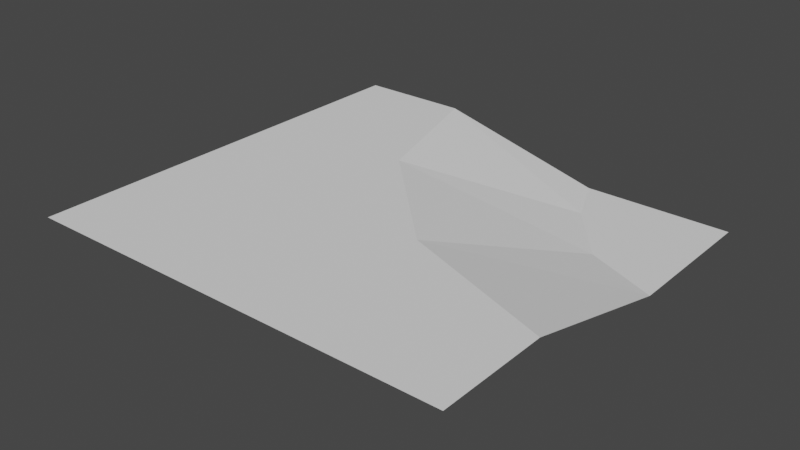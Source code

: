 # Source: corner_out_coast.blend  (saved by Blender 3.2.14; exported with 4.5.12 LTS)
import bpy
from mathutils import Matrix  # noqa: F401  (used for matrix-valued properties, if any)

bpy.ops.wm.read_factory_settings(use_empty=True)
scene = bpy.context.scene
scene.name = 'Scene'

# ---- collections
col_collection = bpy.data.collections.new('Collection'); scene.collection.children.link(col_collection)

# ---- world
world_world = bpy.data.worlds.new('World'); scene.world = world_world
world_world.use_nodes = True; world_world.node_tree.nodes.clear()
_N = world_world.node_tree.nodes; _L = world_world.node_tree.links
n0 = _N.new('ShaderNodeOutputWorld'); n0.name = 'World Output'; n0.location = (300, 300)
n1 = _N.new('ShaderNodeBackground'); n1.name = 'Background'; n1.location = (10, 300)
n1.inputs[0].default_value = (0.05088, 0.05088, 0.05088, 1.0)
_L.new(n1.outputs[0], n0.inputs[0])
n0.is_active_output = True
world_world.color = (0.05088, 0.05088, 0.05088)
world_world.use_sun_shadow = False
world_world.sun_shadow_jitter_overblur = 0.0

# ---- meshes
me_plane_002 = bpy.data.meshes.new('Plane.002')
me_plane_002.from_pydata([(-0.5, -0.5, 0.0), (0.5, -0.5, 0.0), (-0.5, 0.5, 0.0), (0.5, 0.5, -0.1), (0.5, -0.2395, 0.0), (0.5, 0.1536, -0.1), (0.1536, 0.5, -0.1), (-0.2395, 0.5, 0.0), (0.1278, -0.1021, 2.328e-10), (-0.1415, 0.1662, 3.492e-10), (0.3272, 0.2278, -0.1), (0.2095, 0.3756, -0.1)], [], [(3, 10, 5), (0, 1, 4, 8), (8, 4, 5, 10), (7, 9, 11, 6), (9, 8, 10, 11), (0, 8, 9), (2, 0, 9, 7), (11, 10, 3), (6, 11, 3)])
_uv = me_plane_002.uv_layers.new(name='UVMap')
_uv.uv.foreach_set('vector', [1.0, 1.0, 0.8889, 0.7778, 1.0, 0.6667, 0.0, 0.0, 1.0, 0.0, 1.0, 0.3333, 0.7778, 0.5556, 0.7778, 0.5556, 1.0, 0.3333, 1.0, 0.6667, 0.8889, 0.7778, 0.3333, 1.0, 0.5556, 0.7778, 0.7778, 0.8889, 0.6667, 1.0, 0.5556, 0.7778, 0.7778, 0.5556, 0.8889, 0.7778, 0.7778, 0.8889, 0.0, 0.0, 0.7778, 0.5556, 0.5556, 0.7778, 0.0, 1.0, 0.0, 0.0, 0.5556, 0.7778, 0.3333, 1.0, 0.7778, 0.8889, 0.8889, 0.7778, 1.0, 1.0, 0.6667, 1.0, 0.7778, 0.8889, 1.0, 1.0])
me_plane_002.update()

# ---- objects
ob_corner_out_coast = bpy.data.objects.new('Corner Out Coast', me_plane_002)

# ---- transforms, parenting, visibility, modifiers, constraints
ob_corner_out_coast.location = (0.0, 0.0, 0.0)

# ---- collection membership
col_collection.objects.link(ob_corner_out_coast)

# ---- scene / render settings (as saved in the file)
scene.frame_start = 1; scene.frame_end = 250; scene.frame_set(1)
scene.render.engine = 'BLENDER_EEVEE_NEXT'
scene.cycles.sampling_pattern = 'TABULATED_SOBOL'
scene.cycles.use_light_tree = False
scene.view_settings.view_transform = 'Filmic'
bpy.context.view_layer.update()

# ---- added for rendering (the .blend has no active camera and no usable light): camera, sun
cam_auto = bpy.data.cameras.new('AutoCamera')
cam_auto.lens = 50.0
cam_auto.sensor_width = 36.0
cam_auto.clip_end = 1000.0
ob_auto_camera = bpy.data.objects.new('AutoCamera', cam_auto)
scene.collection.objects.link(ob_auto_camera)
ob_auto_camera.location = (1.31173, -1.57408, 0.999386)
ob_auto_camera.rotation_euler = (1.09748, -7.21219e-08, 0.694738)
scene.camera = ob_auto_camera
light_auto_sun = bpy.data.lights.new('AutoSun', 'SUN')
light_auto_sun.energy = 3.0
light_auto_sun.angle = 0.0523599
ob_auto_sun = bpy.data.objects.new('AutoSun', light_auto_sun)
scene.collection.objects.link(ob_auto_sun)
ob_auto_sun.rotation_euler = (0.872665, 0.174533, 0.523599)
bpy.context.view_layer.update()
